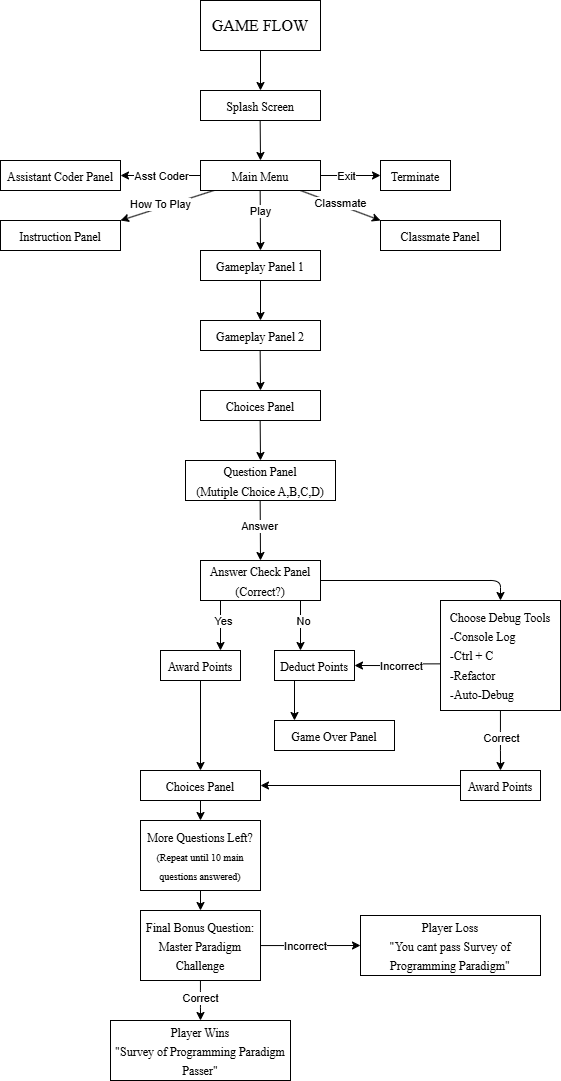

The diagram above was exported from draw.io. Its source (the exported page's mxGraphModel, read from the mxfile embedded in the PNG):
<mxGraphModel dx="979" dy="662" grid="1" gridSize="10" guides="1" tooltips="1" connect="1" arrows="1" fold="1" page="1" pageScale="1" pageWidth="827" pageHeight="1169" background="#ffffff" math="0" shadow="0">
  <root>
    <mxCell id="0" />
    <mxCell id="1" parent="0" />
    <mxCell id="12" value="" style="edgeStyle=none;html=1;" parent="1" source="2" target="11" edge="1">
      <mxGeometry relative="1" as="geometry" />
    </mxCell>
    <mxCell id="2" value="&lt;font face=&quot;Times New Roman&quot;&gt;GAME FLOW&lt;/font&gt;" style="rounded=0;whiteSpace=wrap;html=1;fontSize=16;" parent="1" vertex="1">
      <mxGeometry x="340" y="20" width="120" height="50" as="geometry" />
    </mxCell>
    <mxCell id="11" value="&lt;font style=&quot;font-size: 12px;&quot; face=&quot;Times New Roman&quot;&gt;Splash Screen&lt;/font&gt;" style="rounded=0;whiteSpace=wrap;html=1;fontSize=16;" parent="1" vertex="1">
      <mxGeometry x="340" y="110" width="120" height="30" as="geometry" />
    </mxCell>
    <mxCell id="14" value="" style="edgeStyle=none;html=1;entryX=0.5;entryY=0;entryDx=0;entryDy=0;" parent="1" target="16" edge="1">
      <mxGeometry relative="1" as="geometry">
        <mxPoint x="399.66" y="140" as="sourcePoint" />
        <mxPoint x="399.66" y="180" as="targetPoint" />
      </mxGeometry>
    </mxCell>
    <mxCell id="21" style="edgeStyle=none;html=1;entryX=1;entryY=0;entryDx=0;entryDy=0;" parent="1" source="16" target="23" edge="1">
      <mxGeometry relative="1" as="geometry">
        <mxPoint x="280" y="230" as="targetPoint" />
      </mxGeometry>
    </mxCell>
    <mxCell id="24" value="How To Play" style="edgeLabel;html=1;align=center;verticalAlign=middle;resizable=0;points=[];" parent="21" vertex="1" connectable="0">
      <mxGeometry x="0.1211" y="-4" relative="1" as="geometry">
        <mxPoint as="offset" />
      </mxGeometry>
    </mxCell>
    <mxCell id="22" style="edgeStyle=none;html=1;entryX=0;entryY=0;entryDx=0;entryDy=0;" parent="1" source="16" target="33" edge="1">
      <mxGeometry relative="1" as="geometry">
        <mxPoint x="520" y="240" as="targetPoint" />
      </mxGeometry>
    </mxCell>
    <mxCell id="27" value="Classmate" style="edgeLabel;html=1;align=center;verticalAlign=middle;resizable=0;points=[];" parent="22" vertex="1" connectable="0">
      <mxGeometry x="-0.04" y="2" relative="1" as="geometry">
        <mxPoint as="offset" />
      </mxGeometry>
    </mxCell>
    <mxCell id="34" style="edgeStyle=none;html=1;" parent="1" source="16" edge="1">
      <mxGeometry relative="1" as="geometry">
        <mxPoint x="520" y="195" as="targetPoint" />
      </mxGeometry>
    </mxCell>
    <mxCell id="35" value="Exit" style="edgeLabel;html=1;align=center;verticalAlign=middle;resizable=0;points=[];" parent="34" vertex="1" connectable="0">
      <mxGeometry x="-0.1241" y="6" relative="1" as="geometry">
        <mxPoint y="6" as="offset" />
      </mxGeometry>
    </mxCell>
    <mxCell id="88" style="edgeStyle=none;html=1;" edge="1" parent="1" source="16">
      <mxGeometry relative="1" as="geometry">
        <mxPoint x="260" y="195" as="targetPoint" />
      </mxGeometry>
    </mxCell>
    <mxCell id="89" value="Asst Coder" style="edgeLabel;html=1;align=center;verticalAlign=middle;resizable=0;points=[];" vertex="1" connectable="0" parent="88">
      <mxGeometry x="-0.0483" y="-1" relative="1" as="geometry">
        <mxPoint x="-2" y="1" as="offset" />
      </mxGeometry>
    </mxCell>
    <mxCell id="16" value="&lt;font face=&quot;Times New Roman&quot;&gt;&lt;span style=&quot;font-size: 12px;&quot;&gt;Main Menu&lt;/span&gt;&lt;/font&gt;" style="rounded=0;whiteSpace=wrap;html=1;fontSize=16;" parent="1" vertex="1">
      <mxGeometry x="340" y="180" width="120" height="30" as="geometry" />
    </mxCell>
    <mxCell id="19" value="" style="edgeStyle=none;html=1;entryX=0.5;entryY=0;entryDx=0;entryDy=0;" parent="1" target="20" edge="1">
      <mxGeometry relative="1" as="geometry">
        <mxPoint x="399.66" y="210" as="sourcePoint" />
        <mxPoint x="399.66" y="250" as="targetPoint" />
      </mxGeometry>
    </mxCell>
    <mxCell id="25" value="Play" style="edgeLabel;html=1;align=center;verticalAlign=middle;resizable=0;points=[];" parent="19" vertex="1" connectable="0">
      <mxGeometry x="-0.3158" relative="1" as="geometry">
        <mxPoint as="offset" />
      </mxGeometry>
    </mxCell>
    <mxCell id="20" value="&lt;font face=&quot;Times New Roman&quot;&gt;&lt;span style=&quot;font-size: 12px;&quot;&gt;Gameplay Panel 1&lt;/span&gt;&lt;/font&gt;" style="rounded=0;whiteSpace=wrap;html=1;fontSize=16;" parent="1" vertex="1">
      <mxGeometry x="340" y="270" width="120" height="30" as="geometry" />
    </mxCell>
    <mxCell id="23" value="&lt;font face=&quot;Times New Roman&quot;&gt;&lt;span style=&quot;font-size: 12px;&quot;&gt;Instruction Panel&lt;/span&gt;&lt;/font&gt;" style="rounded=0;whiteSpace=wrap;html=1;fontSize=16;" parent="1" vertex="1">
      <mxGeometry x="140" y="240" width="120" height="30" as="geometry" />
    </mxCell>
    <mxCell id="33" value="&lt;font face=&quot;Times New Roman&quot;&gt;&lt;span style=&quot;font-size: 12px;&quot;&gt;Classmate Panel&lt;/span&gt;&lt;/font&gt;" style="rounded=0;whiteSpace=wrap;html=1;fontSize=16;" parent="1" vertex="1">
      <mxGeometry x="520" y="240" width="120" height="30" as="geometry" />
    </mxCell>
    <mxCell id="36" value="&lt;font face=&quot;Times New Roman&quot;&gt;&lt;span style=&quot;font-size: 12px;&quot;&gt;Terminate&lt;/span&gt;&lt;/font&gt;" style="rounded=0;whiteSpace=wrap;html=1;fontSize=16;" parent="1" vertex="1">
      <mxGeometry x="520" y="180" width="70" height="30" as="geometry" />
    </mxCell>
    <mxCell id="39" value="" style="edgeStyle=none;html=1;entryX=0.5;entryY=0;entryDx=0;entryDy=0;" parent="1" target="40" edge="1">
      <mxGeometry relative="1" as="geometry">
        <mxPoint x="400" y="300" as="sourcePoint" />
        <mxPoint x="399.66" y="340" as="targetPoint" />
      </mxGeometry>
    </mxCell>
    <mxCell id="40" value="&lt;font face=&quot;Times New Roman&quot;&gt;&lt;span style=&quot;font-size: 12px;&quot;&gt;Gameplay Panel 2&lt;/span&gt;&lt;/font&gt;" style="rounded=0;whiteSpace=wrap;html=1;fontSize=16;" parent="1" vertex="1">
      <mxGeometry x="340" y="340" width="120" height="30" as="geometry" />
    </mxCell>
    <mxCell id="42" value="" style="edgeStyle=none;html=1;entryX=0.5;entryY=0;entryDx=0;entryDy=0;" parent="1" target="43" edge="1">
      <mxGeometry relative="1" as="geometry">
        <mxPoint x="399.66" y="370" as="sourcePoint" />
        <mxPoint x="399.66" y="410" as="targetPoint" />
      </mxGeometry>
    </mxCell>
    <mxCell id="43" value="&lt;font face=&quot;Times New Roman&quot;&gt;&lt;span style=&quot;font-size: 12px;&quot;&gt;Choices Panel&lt;/span&gt;&lt;/font&gt;" style="rounded=0;whiteSpace=wrap;html=1;fontSize=16;" parent="1" vertex="1">
      <mxGeometry x="340" y="410" width="120" height="30" as="geometry" />
    </mxCell>
    <mxCell id="44" value="" style="edgeStyle=none;html=1;entryX=0.5;entryY=0;entryDx=0;entryDy=0;" parent="1" target="45" edge="1">
      <mxGeometry relative="1" as="geometry">
        <mxPoint x="399.66" y="440" as="sourcePoint" />
        <mxPoint x="399.66" y="480" as="targetPoint" />
      </mxGeometry>
    </mxCell>
    <mxCell id="54" style="edgeStyle=none;html=1;entryX=0.5;entryY=0;entryDx=0;entryDy=0;entryPerimeter=0;exitX=1;exitY=0.5;exitDx=0;exitDy=0;" parent="1" source="48" target="55" edge="1">
      <mxGeometry relative="1" as="geometry">
        <mxPoint x="640" y="560" as="targetPoint" />
        <Array as="points">
          <mxPoint x="640" y="600" />
        </Array>
      </mxGeometry>
    </mxCell>
    <mxCell id="45" value="&lt;font face=&quot;Times New Roman&quot;&gt;&lt;span style=&quot;font-size: 12px;&quot;&gt;Question Panel&lt;/span&gt;&lt;/font&gt;&lt;div&gt;&lt;font face=&quot;Times New Roman&quot;&gt;&lt;span style=&quot;font-size: 12px;&quot;&gt;(Mutiple Choice A,B,C,D)&lt;/span&gt;&lt;/font&gt;&lt;/div&gt;" style="rounded=0;whiteSpace=wrap;html=1;fontSize=16;" parent="1" vertex="1">
      <mxGeometry x="325" y="480" width="150" height="40" as="geometry" />
    </mxCell>
    <mxCell id="47" value="" style="edgeStyle=none;html=1;entryX=0.5;entryY=0;entryDx=0;entryDy=0;" parent="1" target="48" edge="1">
      <mxGeometry relative="1" as="geometry">
        <mxPoint x="399.66" y="520" as="sourcePoint" />
        <mxPoint x="399.66" y="560" as="targetPoint" />
      </mxGeometry>
    </mxCell>
    <mxCell id="51" value="Answer" style="edgeLabel;html=1;align=center;verticalAlign=middle;resizable=0;points=[];" parent="47" vertex="1" connectable="0">
      <mxGeometry x="-0.1257" y="-1" relative="1" as="geometry">
        <mxPoint as="offset" />
      </mxGeometry>
    </mxCell>
    <mxCell id="57" style="html=1;" parent="1" edge="1">
      <mxGeometry relative="1" as="geometry">
        <mxPoint x="360" y="670" as="targetPoint" />
        <mxPoint x="360" y="620" as="sourcePoint" />
      </mxGeometry>
    </mxCell>
    <mxCell id="58" value="Yes" style="edgeLabel;html=1;align=center;verticalAlign=middle;resizable=0;points=[];" parent="57" vertex="1" connectable="0">
      <mxGeometry x="-0.2138" y="2" relative="1" as="geometry">
        <mxPoint as="offset" />
      </mxGeometry>
    </mxCell>
    <mxCell id="48" value="&lt;font face=&quot;Times New Roman&quot;&gt;&lt;span style=&quot;font-size: 12px;&quot;&gt;Answer Check Panel&lt;/span&gt;&lt;/font&gt;&lt;div&gt;&lt;font face=&quot;Times New Roman&quot;&gt;&lt;span style=&quot;font-size: 12px;&quot;&gt;(Correct?)&lt;/span&gt;&lt;/font&gt;&lt;/div&gt;" style="rounded=0;whiteSpace=wrap;html=1;fontSize=16;" parent="1" vertex="1">
      <mxGeometry x="340" y="580" width="120" height="40" as="geometry" />
    </mxCell>
    <mxCell id="70" style="edgeStyle=orthogonalEdgeStyle;html=1;entryX=1;entryY=0.5;entryDx=0;entryDy=0;exitX=0.003;exitY=0.576;exitDx=0;exitDy=0;exitPerimeter=0;" parent="1" source="55" target="62" edge="1">
      <mxGeometry relative="1" as="geometry">
        <mxPoint x="520" y="675" as="targetPoint" />
      </mxGeometry>
    </mxCell>
    <mxCell id="71" value="Incorrect" style="edgeLabel;html=1;align=center;verticalAlign=middle;resizable=0;points=[];" parent="70" vertex="1" connectable="0">
      <mxGeometry x="-0.2662" y="1" relative="1" as="geometry">
        <mxPoint x="-8" y="1" as="offset" />
      </mxGeometry>
    </mxCell>
    <mxCell id="72" style="edgeStyle=orthogonalEdgeStyle;html=1;" parent="1" source="55" edge="1">
      <mxGeometry relative="1" as="geometry">
        <mxPoint x="640" y="790" as="targetPoint" />
      </mxGeometry>
    </mxCell>
    <mxCell id="73" value="Correct" style="edgeLabel;html=1;align=center;verticalAlign=middle;resizable=0;points=[];" parent="72" vertex="1" connectable="0">
      <mxGeometry x="-0.1075" relative="1" as="geometry">
        <mxPoint as="offset" />
      </mxGeometry>
    </mxCell>
    <mxCell id="55" value="&lt;font face=&quot;Times New Roman&quot;&gt;&lt;span style=&quot;font-size: 12px;&quot;&gt;Choose Debug Tools&lt;/span&gt;&lt;/font&gt;&lt;div style=&quot;text-align: left;&quot;&gt;&lt;font face=&quot;Times New Roman&quot;&gt;&lt;span style=&quot;font-size: 12px;&quot;&gt;-Console Log&lt;/span&gt;&lt;/font&gt;&lt;/div&gt;&lt;div style=&quot;text-align: left;&quot;&gt;&lt;font face=&quot;Times New Roman&quot;&gt;&lt;span style=&quot;font-size: 12px;&quot;&gt;-Ctrl + C&lt;/span&gt;&lt;/font&gt;&lt;/div&gt;&lt;div style=&quot;text-align: left;&quot;&gt;&lt;font face=&quot;Times New Roman&quot;&gt;&lt;span style=&quot;font-size: 12px;&quot;&gt;-Refactor&lt;/span&gt;&lt;/font&gt;&lt;/div&gt;&lt;div style=&quot;text-align: left;&quot;&gt;&lt;font face=&quot;Times New Roman&quot;&gt;&lt;span style=&quot;font-size: 12px;&quot;&gt;-Auto-Debug&lt;/span&gt;&lt;/font&gt;&lt;/div&gt;" style="rounded=0;whiteSpace=wrap;html=1;fontSize=16;verticalAlign=top;" parent="1" vertex="1">
      <mxGeometry x="580" y="620" width="120" height="110" as="geometry" />
    </mxCell>
    <mxCell id="59" style="html=1;" parent="1" edge="1">
      <mxGeometry relative="1" as="geometry">
        <mxPoint x="440" y="670" as="targetPoint" />
        <mxPoint x="440" y="620" as="sourcePoint" />
      </mxGeometry>
    </mxCell>
    <mxCell id="60" value="No" style="edgeLabel;html=1;align=center;verticalAlign=middle;resizable=0;points=[];" parent="59" vertex="1" connectable="0">
      <mxGeometry x="-0.2138" y="2" relative="1" as="geometry">
        <mxPoint as="offset" />
      </mxGeometry>
    </mxCell>
    <mxCell id="63" style="edgeStyle=orthogonalEdgeStyle;html=1;entryX=0.5;entryY=0;entryDx=0;entryDy=0;" parent="1" source="61" target="64" edge="1">
      <mxGeometry relative="1" as="geometry">
        <mxPoint x="340" y="740" as="targetPoint" />
      </mxGeometry>
    </mxCell>
    <mxCell id="61" value="&lt;font face=&quot;Times New Roman&quot;&gt;&lt;span style=&quot;font-size: 12px;&quot;&gt;Award Points&lt;/span&gt;&lt;/font&gt;" style="rounded=0;whiteSpace=wrap;html=1;fontSize=16;" parent="1" vertex="1">
      <mxGeometry x="300" y="670" width="80" height="30" as="geometry" />
    </mxCell>
    <mxCell id="62" value="&lt;font face=&quot;Times New Roman&quot;&gt;&lt;span style=&quot;font-size: 12px;&quot;&gt;Deduct Points&lt;/span&gt;&lt;/font&gt;" style="rounded=0;whiteSpace=wrap;html=1;fontSize=16;" parent="1" vertex="1">
      <mxGeometry x="414" y="670" width="80" height="30" as="geometry" />
    </mxCell>
    <mxCell id="76" style="edgeStyle=orthogonalEdgeStyle;html=1;" parent="1" source="64" target="77" edge="1">
      <mxGeometry relative="1" as="geometry">
        <mxPoint x="340" y="860" as="targetPoint" />
      </mxGeometry>
    </mxCell>
    <mxCell id="64" value="&lt;font face=&quot;Times New Roman&quot;&gt;&lt;span style=&quot;font-size: 12px;&quot;&gt;Choices Panel&lt;/span&gt;&lt;/font&gt;" style="rounded=0;whiteSpace=wrap;html=1;fontSize=16;" parent="1" vertex="1">
      <mxGeometry x="280" y="790" width="120" height="30" as="geometry" />
    </mxCell>
    <mxCell id="65" style="edgeStyle=orthogonalEdgeStyle;html=1;" parent="1" edge="1">
      <mxGeometry relative="1" as="geometry">
        <mxPoint x="434" y="740" as="targetPoint" />
        <mxPoint x="434" y="700" as="sourcePoint" />
      </mxGeometry>
    </mxCell>
    <mxCell id="66" value="&lt;font face=&quot;Times New Roman&quot;&gt;&lt;span style=&quot;font-size: 12px;&quot;&gt;Game Over Panel&lt;/span&gt;&lt;/font&gt;" style="rounded=0;whiteSpace=wrap;html=1;fontSize=16;" parent="1" vertex="1">
      <mxGeometry x="414" y="740" width="120" height="30" as="geometry" />
    </mxCell>
    <mxCell id="75" style="edgeStyle=orthogonalEdgeStyle;html=1;entryX=1;entryY=0.5;entryDx=0;entryDy=0;" parent="1" source="74" target="64" edge="1">
      <mxGeometry relative="1" as="geometry" />
    </mxCell>
    <mxCell id="74" value="&lt;font face=&quot;Times New Roman&quot;&gt;&lt;span style=&quot;font-size: 12px;&quot;&gt;Award Points&lt;/span&gt;&lt;/font&gt;" style="rounded=0;whiteSpace=wrap;html=1;fontSize=16;" parent="1" vertex="1">
      <mxGeometry x="600" y="790" width="80" height="30" as="geometry" />
    </mxCell>
    <mxCell id="78" style="edgeStyle=orthogonalEdgeStyle;html=1;" parent="1" edge="1">
      <mxGeometry relative="1" as="geometry">
        <mxPoint x="340" y="930" as="targetPoint" />
        <mxPoint x="340" y="860" as="sourcePoint" />
      </mxGeometry>
    </mxCell>
    <mxCell id="77" value="&lt;font face=&quot;Times New Roman&quot;&gt;&lt;span style=&quot;font-size: 12px;&quot;&gt;More Questions Left?&lt;/span&gt;&lt;/font&gt;&lt;div&gt;&lt;font size=&quot;1&quot; face=&quot;Times New Roman&quot;&gt;(Repeat until 10 main questions answered)&lt;/font&gt;&lt;/div&gt;" style="rounded=0;whiteSpace=wrap;html=1;fontSize=16;" parent="1" vertex="1">
      <mxGeometry x="280" y="840" width="120" height="70" as="geometry" />
    </mxCell>
    <mxCell id="80" style="edgeStyle=orthogonalEdgeStyle;html=1;" parent="1" source="79" edge="1">
      <mxGeometry relative="1" as="geometry">
        <mxPoint x="340" y="1040" as="targetPoint" />
      </mxGeometry>
    </mxCell>
    <mxCell id="84" value="Correct" style="edgeLabel;html=1;align=center;verticalAlign=middle;resizable=0;points=[];" parent="80" vertex="1" connectable="0">
      <mxGeometry x="-0.1042" y="-1" relative="1" as="geometry">
        <mxPoint as="offset" />
      </mxGeometry>
    </mxCell>
    <mxCell id="85" style="edgeStyle=orthogonalEdgeStyle;html=1;" parent="1" source="79" edge="1">
      <mxGeometry relative="1" as="geometry">
        <mxPoint x="500" y="965" as="targetPoint" />
      </mxGeometry>
    </mxCell>
    <mxCell id="86" value="Incorrect" style="edgeLabel;html=1;align=center;verticalAlign=middle;resizable=0;points=[];" parent="85" vertex="1" connectable="0">
      <mxGeometry x="-0.1056" y="-4" relative="1" as="geometry">
        <mxPoint y="-4" as="offset" />
      </mxGeometry>
    </mxCell>
    <mxCell id="79" value="&lt;font face=&quot;Times New Roman&quot;&gt;&lt;span style=&quot;font-size: 12px;&quot;&gt;Final Bonus Question:&lt;/span&gt;&lt;/font&gt;&lt;div&gt;&lt;font face=&quot;Times New Roman&quot;&gt;&lt;span style=&quot;font-size: 12px;&quot;&gt;Master Paradigm Challenge&lt;/span&gt;&lt;/font&gt;&lt;/div&gt;" style="rounded=0;whiteSpace=wrap;html=1;fontSize=16;" parent="1" vertex="1">
      <mxGeometry x="280" y="930" width="120" height="70" as="geometry" />
    </mxCell>
    <mxCell id="81" value="&lt;font face=&quot;Times New Roman&quot;&gt;&lt;span style=&quot;font-size: 12px;&quot;&gt;Player Wins&lt;/span&gt;&lt;/font&gt;&lt;div&gt;&lt;font face=&quot;Times New Roman&quot;&gt;&lt;span style=&quot;font-size: 12px;&quot;&gt;&quot;Survey of Programming Paradigm Passer&quot;&lt;/span&gt;&lt;/font&gt;&lt;/div&gt;" style="rounded=0;whiteSpace=wrap;html=1;fontSize=16;" parent="1" vertex="1">
      <mxGeometry x="250" y="1040" width="180" height="60" as="geometry" />
    </mxCell>
    <mxCell id="87" value="&lt;font face=&quot;Times New Roman&quot;&gt;&lt;span style=&quot;font-size: 12px;&quot;&gt;Player Loss&lt;/span&gt;&lt;/font&gt;&lt;div&gt;&lt;font face=&quot;Times New Roman&quot;&gt;&lt;span style=&quot;font-size: 12px;&quot;&gt;&quot;You cant pass Survey of Programming Paradigm&quot;&lt;/span&gt;&lt;/font&gt;&lt;/div&gt;" style="rounded=0;whiteSpace=wrap;html=1;fontSize=16;" parent="1" vertex="1">
      <mxGeometry x="500" y="935" width="180" height="60" as="geometry" />
    </mxCell>
    <mxCell id="90" value="&lt;font face=&quot;Times New Roman&quot;&gt;&lt;span style=&quot;font-size: 12px;&quot;&gt;Assistant Coder Panel&lt;/span&gt;&lt;/font&gt;" style="rounded=0;whiteSpace=wrap;html=1;fontSize=16;" vertex="1" parent="1">
      <mxGeometry x="140" y="180" width="120" height="30" as="geometry" />
    </mxCell>
  </root>
</mxGraphModel>